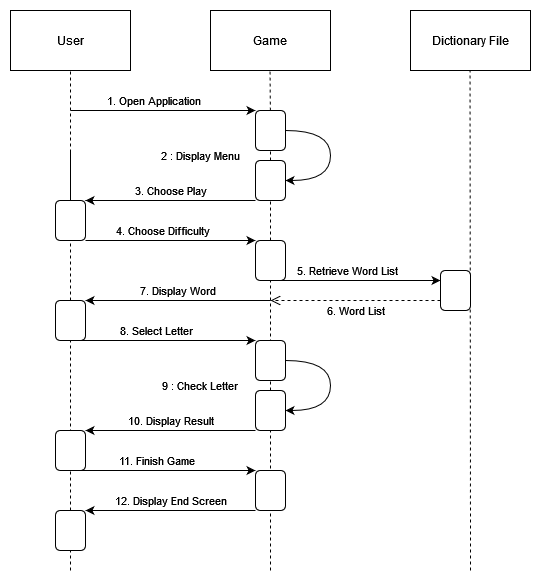

The diagram above was exported from draw.io. Its source (the exported page's mxGraphModel, read from the mxfile embedded in the PNG):
<mxGraphModel dx="1434" dy="782" grid="1" gridSize="10" guides="1" tooltips="1" connect="1" arrows="1" fold="1" page="1" pageScale="1" pageWidth="827" pageHeight="1169" math="0" shadow="0">
  <root>
    <mxCell id="0" />
    <mxCell id="1" parent="0" />
    <mxCell id="EXfKpraqjGH-dcVmtgwj-1" value="&lt;div&gt;User&lt;/div&gt;" style="rounded=0;whiteSpace=wrap;html=1;" vertex="1" parent="1">
      <mxGeometry x="120" y="160" width="120" height="60" as="geometry" />
    </mxCell>
    <mxCell id="EXfKpraqjGH-dcVmtgwj-2" value="Game" style="rounded=0;whiteSpace=wrap;html=1;" vertex="1" parent="1">
      <mxGeometry x="320" y="160" width="120" height="60" as="geometry" />
    </mxCell>
    <mxCell id="EXfKpraqjGH-dcVmtgwj-3" value="&lt;div&gt;Dictionary File&lt;/div&gt;" style="rounded=0;whiteSpace=wrap;html=1;" vertex="1" parent="1">
      <mxGeometry x="520" y="160" width="120" height="60" as="geometry" />
    </mxCell>
    <mxCell id="EXfKpraqjGH-dcVmtgwj-4" value="" style="endArrow=none;dashed=1;html=1;rounded=0;entryX=0.5;entryY=1;entryDx=0;entryDy=0;" edge="1" parent="1" source="EXfKpraqjGH-dcVmtgwj-19" target="EXfKpraqjGH-dcVmtgwj-1">
      <mxGeometry width="50" height="50" relative="1" as="geometry">
        <mxPoint x="180" y="520" as="sourcePoint" />
        <mxPoint x="440" y="340" as="targetPoint" />
        <Array as="points" />
      </mxGeometry>
    </mxCell>
    <mxCell id="EXfKpraqjGH-dcVmtgwj-5" value="" style="endArrow=none;dashed=1;html=1;rounded=0;entryX=0.5;entryY=1;entryDx=0;entryDy=0;" edge="1" parent="1" source="EXfKpraqjGH-dcVmtgwj-10">
      <mxGeometry width="50" height="50" relative="1" as="geometry">
        <mxPoint x="379.5" y="520" as="sourcePoint" />
        <mxPoint x="379.5" y="220" as="targetPoint" />
      </mxGeometry>
    </mxCell>
    <mxCell id="EXfKpraqjGH-dcVmtgwj-6" value="" style="endArrow=none;dashed=1;html=1;rounded=0;entryX=0.5;entryY=1;entryDx=0;entryDy=0;" edge="1" parent="1">
      <mxGeometry width="50" height="50" relative="1" as="geometry">
        <mxPoint x="580" y="720" as="sourcePoint" />
        <mxPoint x="579.5" y="220" as="targetPoint" />
      </mxGeometry>
    </mxCell>
    <mxCell id="EXfKpraqjGH-dcVmtgwj-8" value="1. Open Application" style="endArrow=classic;html=1;rounded=0;entryX=0;entryY=0;entryDx=0;entryDy=0;" edge="1" parent="1" target="EXfKpraqjGH-dcVmtgwj-10">
      <mxGeometry x="-0.1" y="10" width="50" height="50" relative="1" as="geometry">
        <mxPoint x="180" y="260" as="sourcePoint" />
        <mxPoint x="360" y="260" as="targetPoint" />
        <mxPoint as="offset" />
      </mxGeometry>
    </mxCell>
    <mxCell id="EXfKpraqjGH-dcVmtgwj-11" value="" style="endArrow=none;dashed=1;html=1;rounded=0;entryX=0.5;entryY=1;entryDx=0;entryDy=0;" edge="1" parent="1" source="EXfKpraqjGH-dcVmtgwj-16" target="EXfKpraqjGH-dcVmtgwj-10">
      <mxGeometry width="50" height="50" relative="1" as="geometry">
        <mxPoint x="379.5" y="520" as="sourcePoint" />
        <mxPoint x="379.5" y="220" as="targetPoint" />
      </mxGeometry>
    </mxCell>
    <mxCell id="EXfKpraqjGH-dcVmtgwj-10" value="" style="rounded=1;whiteSpace=wrap;html=1;" vertex="1" parent="1">
      <mxGeometry x="365" y="260" width="30" height="40" as="geometry" />
    </mxCell>
    <mxCell id="EXfKpraqjGH-dcVmtgwj-14" value="2 : Display Menu" style="text;html=1;strokeColor=none;fillColor=none;align=center;verticalAlign=middle;whiteSpace=wrap;rounded=0;fontSize=11;" vertex="1" parent="1">
      <mxGeometry x="260" y="290" width="100" height="30" as="geometry" />
    </mxCell>
    <mxCell id="EXfKpraqjGH-dcVmtgwj-15" value="" style="curved=1;endArrow=classic;html=1;rounded=0;exitX=1;exitY=0.5;exitDx=0;exitDy=0;" edge="1" parent="1" source="EXfKpraqjGH-dcVmtgwj-10">
      <mxGeometry width="50" height="50" relative="1" as="geometry">
        <mxPoint x="420" y="290" as="sourcePoint" />
        <mxPoint x="395" y="330" as="targetPoint" />
        <Array as="points">
          <mxPoint x="440" y="280" />
          <mxPoint x="440" y="330" />
        </Array>
      </mxGeometry>
    </mxCell>
    <mxCell id="EXfKpraqjGH-dcVmtgwj-18" value="" style="endArrow=none;dashed=1;html=1;rounded=0;entryX=0.5;entryY=1;entryDx=0;entryDy=0;" edge="1" parent="1" source="EXfKpraqjGH-dcVmtgwj-25" target="EXfKpraqjGH-dcVmtgwj-16">
      <mxGeometry width="50" height="50" relative="1" as="geometry">
        <mxPoint x="379.5" y="520" as="sourcePoint" />
        <mxPoint x="380" y="300" as="targetPoint" />
      </mxGeometry>
    </mxCell>
    <mxCell id="EXfKpraqjGH-dcVmtgwj-16" value="" style="rounded=1;whiteSpace=wrap;html=1;" vertex="1" parent="1">
      <mxGeometry x="365" y="310" width="30" height="40" as="geometry" />
    </mxCell>
    <mxCell id="EXfKpraqjGH-dcVmtgwj-21" value="" style="endArrow=none;dashed=1;html=1;rounded=0;entryX=0.5;entryY=1;entryDx=0;entryDy=0;" edge="1" parent="1" source="EXfKpraqjGH-dcVmtgwj-32" target="EXfKpraqjGH-dcVmtgwj-19">
      <mxGeometry width="50" height="50" relative="1" as="geometry">
        <mxPoint x="180" y="640" as="sourcePoint" />
        <mxPoint x="180" y="220" as="targetPoint" />
        <Array as="points">
          <mxPoint x="180" y="300" />
        </Array>
      </mxGeometry>
    </mxCell>
    <mxCell id="EXfKpraqjGH-dcVmtgwj-19" value="" style="rounded=1;whiteSpace=wrap;html=1;" vertex="1" parent="1">
      <mxGeometry x="165" y="350" width="30" height="40" as="geometry" />
    </mxCell>
    <mxCell id="EXfKpraqjGH-dcVmtgwj-22" value="3. Choose Play" style="endArrow=classic;html=1;rounded=0;entryX=1;entryY=0;entryDx=0;entryDy=0;exitX=0;exitY=1;exitDx=0;exitDy=0;" edge="1" parent="1" source="EXfKpraqjGH-dcVmtgwj-16" target="EXfKpraqjGH-dcVmtgwj-19">
      <mxGeometry y="-10" width="50" height="50" relative="1" as="geometry">
        <mxPoint x="390" y="390" as="sourcePoint" />
        <mxPoint x="440" y="340" as="targetPoint" />
        <mxPoint as="offset" />
      </mxGeometry>
    </mxCell>
    <mxCell id="EXfKpraqjGH-dcVmtgwj-24" value="4. Choose Difficulty" style="endArrow=classic;html=1;rounded=0;entryX=0;entryY=0;entryDx=0;entryDy=0;" edge="1" parent="1" target="EXfKpraqjGH-dcVmtgwj-25">
      <mxGeometry x="-0.1" y="10" width="50" height="50" relative="1" as="geometry">
        <mxPoint x="195" y="390" as="sourcePoint" />
        <mxPoint x="360" y="390" as="targetPoint" />
        <mxPoint as="offset" />
      </mxGeometry>
    </mxCell>
    <mxCell id="EXfKpraqjGH-dcVmtgwj-26" value="" style="endArrow=none;dashed=1;html=1;rounded=0;entryX=0.5;entryY=1;entryDx=0;entryDy=0;" edge="1" parent="1" target="EXfKpraqjGH-dcVmtgwj-25">
      <mxGeometry width="50" height="50" relative="1" as="geometry">
        <mxPoint x="380" y="720" as="sourcePoint" />
        <mxPoint x="380" y="350" as="targetPoint" />
      </mxGeometry>
    </mxCell>
    <mxCell id="EXfKpraqjGH-dcVmtgwj-25" value="" style="rounded=1;whiteSpace=wrap;html=1;" vertex="1" parent="1">
      <mxGeometry x="365" y="390" width="30" height="40" as="geometry" />
    </mxCell>
    <mxCell id="EXfKpraqjGH-dcVmtgwj-27" value="5. Retrieve Word List" style="endArrow=classic;html=1;rounded=0;entryX=0;entryY=0.25;entryDx=0;entryDy=0;" edge="1" target="EXfKpraqjGH-dcVmtgwj-28" parent="1">
      <mxGeometry x="-0.1" y="10" width="50" height="50" relative="1" as="geometry">
        <mxPoint x="380" y="430" as="sourcePoint" />
        <mxPoint x="530" y="430" as="targetPoint" />
        <mxPoint as="offset" />
      </mxGeometry>
    </mxCell>
    <mxCell id="EXfKpraqjGH-dcVmtgwj-28" value="" style="rounded=1;whiteSpace=wrap;html=1;" vertex="1" parent="1">
      <mxGeometry x="550" y="420" width="30" height="40" as="geometry" />
    </mxCell>
    <mxCell id="EXfKpraqjGH-dcVmtgwj-29" value="&lt;div&gt;6. Word List&lt;/div&gt;" style="html=1;verticalAlign=bottom;endArrow=open;dashed=1;endSize=8;edgeStyle=elbowEdgeStyle;elbow=vertical;curved=0;rounded=0;exitX=0;exitY=0.75;exitDx=0;exitDy=0;" edge="1" parent="1" source="EXfKpraqjGH-dcVmtgwj-28">
      <mxGeometry y="20" relative="1" as="geometry">
        <mxPoint x="520" y="450" as="sourcePoint" />
        <mxPoint x="380" y="450" as="targetPoint" />
        <mxPoint as="offset" />
      </mxGeometry>
    </mxCell>
    <mxCell id="EXfKpraqjGH-dcVmtgwj-31" value="&lt;div&gt;7. Display Word&lt;/div&gt;" style="endArrow=classic;html=1;rounded=0;entryX=1;entryY=0;entryDx=0;entryDy=0;exitX=0;exitY=1;exitDx=0;exitDy=0;" edge="1" parent="1" target="EXfKpraqjGH-dcVmtgwj-32">
      <mxGeometry y="-10" width="50" height="50" relative="1" as="geometry">
        <mxPoint x="380" y="450" as="sourcePoint" />
        <mxPoint x="210" y="450" as="targetPoint" />
        <mxPoint as="offset" />
      </mxGeometry>
    </mxCell>
    <mxCell id="EXfKpraqjGH-dcVmtgwj-33" value="" style="endArrow=none;dashed=1;html=1;rounded=0;entryX=0.5;entryY=1;entryDx=0;entryDy=0;" edge="1" parent="1" target="EXfKpraqjGH-dcVmtgwj-32">
      <mxGeometry width="50" height="50" relative="1" as="geometry">
        <mxPoint x="180" y="720" as="sourcePoint" />
        <mxPoint x="180" y="390" as="targetPoint" />
        <Array as="points" />
      </mxGeometry>
    </mxCell>
    <mxCell id="EXfKpraqjGH-dcVmtgwj-32" value="" style="rounded=1;whiteSpace=wrap;html=1;" vertex="1" parent="1">
      <mxGeometry x="165" y="450" width="30" height="40" as="geometry" />
    </mxCell>
    <mxCell id="EXfKpraqjGH-dcVmtgwj-34" value="&lt;div&gt;8. Select Letter&lt;/div&gt;" style="endArrow=classic;html=1;rounded=0;entryX=0;entryY=0;entryDx=0;entryDy=0;" edge="1" parent="1" target="EXfKpraqjGH-dcVmtgwj-35">
      <mxGeometry x="-0.1" y="10" width="50" height="50" relative="1" as="geometry">
        <mxPoint x="185" y="490" as="sourcePoint" />
        <mxPoint x="360" y="490" as="targetPoint" />
        <mxPoint as="offset" />
      </mxGeometry>
    </mxCell>
    <mxCell id="EXfKpraqjGH-dcVmtgwj-35" value="" style="rounded=1;whiteSpace=wrap;html=1;" vertex="1" parent="1">
      <mxGeometry x="365" y="490" width="30" height="40" as="geometry" />
    </mxCell>
    <mxCell id="EXfKpraqjGH-dcVmtgwj-36" value="" style="curved=1;endArrow=classic;html=1;rounded=0;exitX=1;exitY=0.5;exitDx=0;exitDy=0;" edge="1" source="EXfKpraqjGH-dcVmtgwj-35" parent="1">
      <mxGeometry width="50" height="50" relative="1" as="geometry">
        <mxPoint x="420" y="520" as="sourcePoint" />
        <mxPoint x="395" y="560" as="targetPoint" />
        <Array as="points">
          <mxPoint x="440" y="510" />
          <mxPoint x="440" y="560" />
        </Array>
      </mxGeometry>
    </mxCell>
    <mxCell id="EXfKpraqjGH-dcVmtgwj-37" value="" style="rounded=1;whiteSpace=wrap;html=1;" vertex="1" parent="1">
      <mxGeometry x="365" y="540" width="30" height="40" as="geometry" />
    </mxCell>
    <mxCell id="EXfKpraqjGH-dcVmtgwj-38" value="9 : Check Letter" style="text;html=1;strokeColor=none;fillColor=none;align=center;verticalAlign=middle;whiteSpace=wrap;rounded=0;fontSize=11;" vertex="1" parent="1">
      <mxGeometry x="260" y="520" width="100" height="30" as="geometry" />
    </mxCell>
    <mxCell id="EXfKpraqjGH-dcVmtgwj-39" value="" style="rounded=1;whiteSpace=wrap;html=1;" vertex="1" parent="1">
      <mxGeometry x="165" y="580" width="30" height="40" as="geometry" />
    </mxCell>
    <mxCell id="EXfKpraqjGH-dcVmtgwj-40" value="10. Display Result" style="endArrow=classic;html=1;rounded=0;entryX=1;entryY=0;entryDx=0;entryDy=0;exitX=0;exitY=1;exitDx=0;exitDy=0;" edge="1" target="EXfKpraqjGH-dcVmtgwj-39" parent="1" source="EXfKpraqjGH-dcVmtgwj-37">
      <mxGeometry y="-10" width="50" height="50" relative="1" as="geometry">
        <mxPoint x="360" y="580" as="sourcePoint" />
        <mxPoint x="210" y="580" as="targetPoint" />
        <mxPoint as="offset" />
      </mxGeometry>
    </mxCell>
    <mxCell id="EXfKpraqjGH-dcVmtgwj-41" value="11. Finish Game" style="endArrow=classic;html=1;rounded=0;entryX=0;entryY=0;entryDx=0;entryDy=0;" edge="1" parent="1">
      <mxGeometry x="-0.1" y="10" width="50" height="50" relative="1" as="geometry">
        <mxPoint x="185" y="620" as="sourcePoint" />
        <mxPoint x="365" y="620" as="targetPoint" />
        <mxPoint as="offset" />
      </mxGeometry>
    </mxCell>
    <mxCell id="EXfKpraqjGH-dcVmtgwj-44" value="" style="endArrow=none;dashed=1;html=1;rounded=0;entryX=0.5;entryY=1;entryDx=0;entryDy=0;" edge="1" parent="1" target="EXfKpraqjGH-dcVmtgwj-42">
      <mxGeometry width="50" height="50" relative="1" as="geometry">
        <mxPoint x="380" y="640" as="sourcePoint" />
        <mxPoint x="380" y="430" as="targetPoint" />
      </mxGeometry>
    </mxCell>
    <mxCell id="EXfKpraqjGH-dcVmtgwj-42" value="" style="rounded=1;whiteSpace=wrap;html=1;" vertex="1" parent="1">
      <mxGeometry x="365" y="620" width="30" height="40" as="geometry" />
    </mxCell>
    <mxCell id="EXfKpraqjGH-dcVmtgwj-45" value="12. Display End Screen" style="endArrow=classic;html=1;rounded=0;entryX=1;entryY=0;entryDx=0;entryDy=0;exitX=0;exitY=1;exitDx=0;exitDy=0;" edge="1" target="EXfKpraqjGH-dcVmtgwj-46" parent="1">
      <mxGeometry y="-10" width="50" height="50" relative="1" as="geometry">
        <mxPoint x="365" y="660" as="sourcePoint" />
        <mxPoint x="210" y="660" as="targetPoint" />
        <mxPoint as="offset" />
      </mxGeometry>
    </mxCell>
    <mxCell id="EXfKpraqjGH-dcVmtgwj-46" value="" style="rounded=1;whiteSpace=wrap;html=1;" vertex="1" parent="1">
      <mxGeometry x="165" y="660" width="30" height="40" as="geometry" />
    </mxCell>
  </root>
</mxGraphModel>